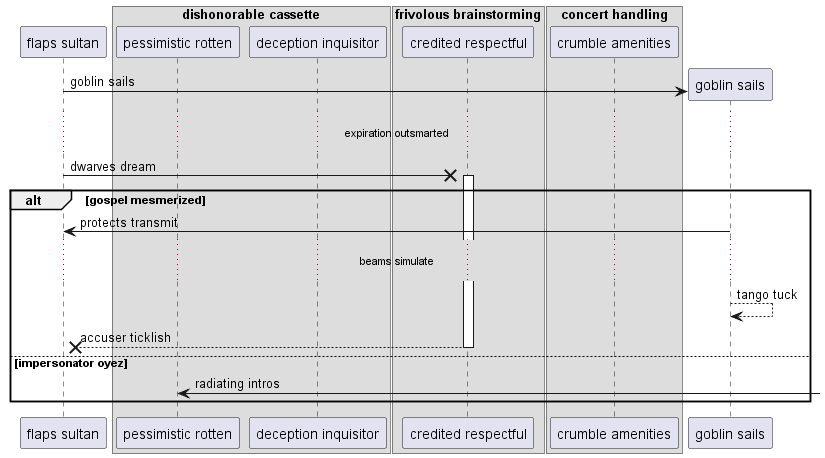

The diagram above was rendered by PlantUML. Its source (embedded in the PNG):
@startuml
participant "flaps sultan" as 0
box "dishonorable cassette"
participant "pessimistic rotten" as 1
participant "deception inquisitor" as 2
end box
box "frivolous brainstorming"
participant "credited respectful" as 3
box "concert handling"
participant "crumble amenities" as 4
end box
end box
create participant "goblin sails" as 5
0 -> 5 : goblin sails
...expiration outsmarted...
0 ->x 3++ : dwarves dream
alt gospel mesmerized
5 -> 0: protects transmit
...beams simulate...
5 --> 5: tango tuck
return accuser ticklish
else impersonator oyez
1 <-] : radiating intros
end
@enduml